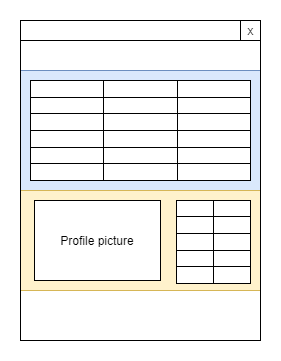

The diagram above was exported from draw.io. Its source (the exported page's mxGraphModel, read from the mxfile embedded in the PNG):
<mxGraphModel dx="1086" dy="806" grid="1" gridSize="10" guides="1" tooltips="1" connect="1" arrows="1" fold="1" page="1" pageScale="1" pageWidth="827" pageHeight="1169" math="0" shadow="0">
  <root>
    <mxCell id="0" />
    <mxCell id="1" parent="0" />
    <mxCell id="2" value="" style="rounded=0;whiteSpace=wrap;html=1;fillColor=#dae8fc;strokeColor=#6c8ebf;" vertex="1" parent="1">
      <mxGeometry x="480" y="70" width="240" height="120" as="geometry" />
    </mxCell>
    <mxCell id="3" value="" style="rounded=0;whiteSpace=wrap;html=1;fillColor=#fff2cc;strokeColor=#d6b656;" vertex="1" parent="1">
      <mxGeometry x="480" y="190" width="240" height="100" as="geometry" />
    </mxCell>
    <mxCell id="4" value="" style="rounded=0;whiteSpace=wrap;html=1;" vertex="1" parent="1">
      <mxGeometry x="480" y="20" width="220" height="20" as="geometry" />
    </mxCell>
    <mxCell id="5" value="" style="rounded=0;whiteSpace=wrap;html=1;" vertex="1" parent="1">
      <mxGeometry x="700" y="20" width="20" height="20" as="geometry" />
    </mxCell>
    <mxCell id="6" value="x" style="text;html=1;align=center;verticalAlign=middle;resizable=0;points=[];autosize=1;" vertex="1" parent="1">
      <mxGeometry x="700" y="20" width="20" height="20" as="geometry" />
    </mxCell>
    <mxCell id="7" value="" style="shape=table;html=1;whiteSpace=wrap;startSize=0;container=1;collapsible=0;childLayout=tableLayout;" vertex="1" parent="1">
      <mxGeometry x="636" y="200" width="74" height="83" as="geometry" />
    </mxCell>
    <mxCell id="8" value="" style="shape=partialRectangle;html=1;whiteSpace=wrap;collapsible=0;dropTarget=0;pointerEvents=0;fillColor=none;top=0;left=0;bottom=0;right=0;points=[[0,0.5],[1,0.5]];portConstraint=eastwest;" vertex="1" parent="7">
      <mxGeometry width="74" height="16" as="geometry" />
    </mxCell>
    <mxCell id="9" value="" style="shape=partialRectangle;html=1;whiteSpace=wrap;connectable=0;fillColor=none;top=0;left=0;bottom=0;right=0;overflow=hidden;" vertex="1" parent="8">
      <mxGeometry width="37" height="16" as="geometry" />
    </mxCell>
    <mxCell id="10" value="" style="shape=partialRectangle;html=1;whiteSpace=wrap;connectable=0;fillColor=none;top=0;left=0;bottom=0;right=0;overflow=hidden;" vertex="1" parent="8">
      <mxGeometry x="37" width="37" height="16" as="geometry" />
    </mxCell>
    <mxCell id="11" value="" style="shape=partialRectangle;html=1;whiteSpace=wrap;collapsible=0;dropTarget=0;pointerEvents=0;fillColor=none;top=0;left=0;bottom=0;right=0;points=[[0,0.5],[1,0.5]];portConstraint=eastwest;" vertex="1" parent="7">
      <mxGeometry y="16" width="74" height="17" as="geometry" />
    </mxCell>
    <mxCell id="12" value="" style="shape=partialRectangle;html=1;whiteSpace=wrap;connectable=0;fillColor=none;top=0;left=0;bottom=0;right=0;overflow=hidden;" vertex="1" parent="11">
      <mxGeometry width="37" height="17" as="geometry" />
    </mxCell>
    <mxCell id="13" value="" style="shape=partialRectangle;html=1;whiteSpace=wrap;connectable=0;fillColor=none;top=0;left=0;bottom=0;right=0;overflow=hidden;" vertex="1" parent="11">
      <mxGeometry x="37" width="37" height="17" as="geometry" />
    </mxCell>
    <mxCell id="14" value="" style="shape=partialRectangle;html=1;whiteSpace=wrap;collapsible=0;dropTarget=0;pointerEvents=0;fillColor=none;top=0;left=0;bottom=0;right=0;points=[[0,0.5],[1,0.5]];portConstraint=eastwest;" vertex="1" parent="7">
      <mxGeometry y="33" width="74" height="17" as="geometry" />
    </mxCell>
    <mxCell id="15" value="" style="shape=partialRectangle;html=1;whiteSpace=wrap;connectable=0;fillColor=none;top=0;left=0;bottom=0;right=0;overflow=hidden;" vertex="1" parent="14">
      <mxGeometry width="37" height="17" as="geometry" />
    </mxCell>
    <mxCell id="16" value="" style="shape=partialRectangle;html=1;whiteSpace=wrap;connectable=0;fillColor=none;top=0;left=0;bottom=0;right=0;overflow=hidden;" vertex="1" parent="14">
      <mxGeometry x="37" width="37" height="17" as="geometry" />
    </mxCell>
    <mxCell id="17" value="" style="shape=partialRectangle;html=1;whiteSpace=wrap;collapsible=0;dropTarget=0;pointerEvents=0;fillColor=none;top=0;left=0;bottom=0;right=0;points=[[0,0.5],[1,0.5]];portConstraint=eastwest;" vertex="1" parent="7">
      <mxGeometry y="50" width="74" height="16" as="geometry" />
    </mxCell>
    <mxCell id="18" value="" style="shape=partialRectangle;html=1;whiteSpace=wrap;connectable=0;fillColor=none;top=0;left=0;bottom=0;right=0;overflow=hidden;" vertex="1" parent="17">
      <mxGeometry width="37" height="16" as="geometry" />
    </mxCell>
    <mxCell id="19" value="" style="shape=partialRectangle;html=1;whiteSpace=wrap;connectable=0;fillColor=none;top=0;left=0;bottom=0;right=0;overflow=hidden;" vertex="1" parent="17">
      <mxGeometry x="37" width="37" height="16" as="geometry" />
    </mxCell>
    <mxCell id="20" value="" style="shape=partialRectangle;html=1;whiteSpace=wrap;collapsible=0;dropTarget=0;pointerEvents=0;fillColor=none;top=0;left=0;bottom=0;right=0;points=[[0,0.5],[1,0.5]];portConstraint=eastwest;" vertex="1" parent="7">
      <mxGeometry y="66" width="74" height="17" as="geometry" />
    </mxCell>
    <mxCell id="21" value="" style="shape=partialRectangle;html=1;whiteSpace=wrap;connectable=0;fillColor=none;top=0;left=0;bottom=0;right=0;overflow=hidden;" vertex="1" parent="20">
      <mxGeometry width="37" height="17" as="geometry" />
    </mxCell>
    <mxCell id="22" value="" style="shape=partialRectangle;html=1;whiteSpace=wrap;connectable=0;fillColor=none;top=0;left=0;bottom=0;right=0;overflow=hidden;" vertex="1" parent="20">
      <mxGeometry x="37" width="37" height="17" as="geometry" />
    </mxCell>
    <mxCell id="23" value="" style="shape=table;html=1;whiteSpace=wrap;startSize=0;container=1;collapsible=0;childLayout=tableLayout;" vertex="1" parent="1">
      <mxGeometry x="490" y="80" width="220" height="100" as="geometry" />
    </mxCell>
    <mxCell id="24" value="" style="shape=partialRectangle;html=1;whiteSpace=wrap;collapsible=0;dropTarget=0;pointerEvents=0;fillColor=none;top=0;left=0;bottom=0;right=0;points=[[0,0.5],[1,0.5]];portConstraint=eastwest;" vertex="1" parent="23">
      <mxGeometry width="220" height="17" as="geometry" />
    </mxCell>
    <mxCell id="25" value="" style="shape=partialRectangle;html=1;whiteSpace=wrap;connectable=0;fillColor=none;top=0;left=0;bottom=0;right=0;overflow=hidden;" vertex="1" parent="24">
      <mxGeometry width="73" height="17" as="geometry" />
    </mxCell>
    <mxCell id="26" value="" style="shape=partialRectangle;html=1;whiteSpace=wrap;connectable=0;fillColor=none;top=0;left=0;bottom=0;right=0;overflow=hidden;" vertex="1" parent="24">
      <mxGeometry x="73" width="74" height="17" as="geometry" />
    </mxCell>
    <mxCell id="27" value="" style="shape=partialRectangle;html=1;whiteSpace=wrap;connectable=0;fillColor=none;top=0;left=0;bottom=0;right=0;overflow=hidden;" vertex="1" parent="24">
      <mxGeometry x="147" width="73" height="17" as="geometry" />
    </mxCell>
    <mxCell id="28" value="" style="shape=partialRectangle;html=1;whiteSpace=wrap;collapsible=0;dropTarget=0;pointerEvents=0;fillColor=none;top=0;left=0;bottom=0;right=0;points=[[0,0.5],[1,0.5]];portConstraint=eastwest;" vertex="1" parent="23">
      <mxGeometry y="17" width="220" height="16" as="geometry" />
    </mxCell>
    <mxCell id="29" value="" style="shape=partialRectangle;html=1;whiteSpace=wrap;connectable=0;fillColor=none;top=0;left=0;bottom=0;right=0;overflow=hidden;" vertex="1" parent="28">
      <mxGeometry width="73" height="16" as="geometry" />
    </mxCell>
    <mxCell id="30" value="" style="shape=partialRectangle;html=1;whiteSpace=wrap;connectable=0;fillColor=none;top=0;left=0;bottom=0;right=0;overflow=hidden;" vertex="1" parent="28">
      <mxGeometry x="73" width="74" height="16" as="geometry" />
    </mxCell>
    <mxCell id="31" value="" style="shape=partialRectangle;html=1;whiteSpace=wrap;connectable=0;fillColor=none;top=0;left=0;bottom=0;right=0;overflow=hidden;" vertex="1" parent="28">
      <mxGeometry x="147" width="73" height="16" as="geometry" />
    </mxCell>
    <mxCell id="32" value="" style="shape=partialRectangle;html=1;whiteSpace=wrap;collapsible=0;dropTarget=0;pointerEvents=0;fillColor=none;top=0;left=0;bottom=0;right=0;points=[[0,0.5],[1,0.5]];portConstraint=eastwest;" vertex="1" parent="23">
      <mxGeometry y="33" width="220" height="17" as="geometry" />
    </mxCell>
    <mxCell id="33" value="" style="shape=partialRectangle;html=1;whiteSpace=wrap;connectable=0;fillColor=none;top=0;left=0;bottom=0;right=0;overflow=hidden;" vertex="1" parent="32">
      <mxGeometry width="73" height="17" as="geometry" />
    </mxCell>
    <mxCell id="34" value="" style="shape=partialRectangle;html=1;whiteSpace=wrap;connectable=0;fillColor=none;top=0;left=0;bottom=0;right=0;overflow=hidden;" vertex="1" parent="32">
      <mxGeometry x="73" width="74" height="17" as="geometry" />
    </mxCell>
    <mxCell id="35" value="" style="shape=partialRectangle;html=1;whiteSpace=wrap;connectable=0;fillColor=none;top=0;left=0;bottom=0;right=0;overflow=hidden;" vertex="1" parent="32">
      <mxGeometry x="147" width="73" height="17" as="geometry" />
    </mxCell>
    <mxCell id="36" value="" style="shape=partialRectangle;html=1;whiteSpace=wrap;collapsible=0;dropTarget=0;pointerEvents=0;fillColor=none;top=0;left=0;bottom=0;right=0;points=[[0,0.5],[1,0.5]];portConstraint=eastwest;" vertex="1" parent="23">
      <mxGeometry y="50" width="220" height="17" as="geometry" />
    </mxCell>
    <mxCell id="37" value="" style="shape=partialRectangle;html=1;whiteSpace=wrap;connectable=0;fillColor=none;top=0;left=0;bottom=0;right=0;overflow=hidden;" vertex="1" parent="36">
      <mxGeometry width="73" height="17" as="geometry" />
    </mxCell>
    <mxCell id="38" value="" style="shape=partialRectangle;html=1;whiteSpace=wrap;connectable=0;fillColor=none;top=0;left=0;bottom=0;right=0;overflow=hidden;" vertex="1" parent="36">
      <mxGeometry x="73" width="74" height="17" as="geometry" />
    </mxCell>
    <mxCell id="39" value="" style="shape=partialRectangle;html=1;whiteSpace=wrap;connectable=0;fillColor=none;top=0;left=0;bottom=0;right=0;overflow=hidden;" vertex="1" parent="36">
      <mxGeometry x="147" width="73" height="17" as="geometry" />
    </mxCell>
    <mxCell id="40" value="" style="shape=partialRectangle;html=1;whiteSpace=wrap;collapsible=0;dropTarget=0;pointerEvents=0;fillColor=none;top=0;left=0;bottom=0;right=0;points=[[0,0.5],[1,0.5]];portConstraint=eastwest;" vertex="1" parent="23">
      <mxGeometry y="67" width="220" height="16" as="geometry" />
    </mxCell>
    <mxCell id="41" value="" style="shape=partialRectangle;html=1;whiteSpace=wrap;connectable=0;fillColor=none;top=0;left=0;bottom=0;right=0;overflow=hidden;" vertex="1" parent="40">
      <mxGeometry width="73" height="16" as="geometry" />
    </mxCell>
    <mxCell id="42" value="" style="shape=partialRectangle;html=1;whiteSpace=wrap;connectable=0;fillColor=none;top=0;left=0;bottom=0;right=0;overflow=hidden;" vertex="1" parent="40">
      <mxGeometry x="73" width="74" height="16" as="geometry" />
    </mxCell>
    <mxCell id="43" value="" style="shape=partialRectangle;html=1;whiteSpace=wrap;connectable=0;fillColor=none;top=0;left=0;bottom=0;right=0;overflow=hidden;" vertex="1" parent="40">
      <mxGeometry x="147" width="73" height="16" as="geometry" />
    </mxCell>
    <mxCell id="44" value="" style="shape=partialRectangle;html=1;whiteSpace=wrap;collapsible=0;dropTarget=0;pointerEvents=0;fillColor=none;top=0;left=0;bottom=0;right=0;points=[[0,0.5],[1,0.5]];portConstraint=eastwest;" vertex="1" parent="23">
      <mxGeometry y="83" width="220" height="17" as="geometry" />
    </mxCell>
    <mxCell id="45" value="" style="shape=partialRectangle;html=1;whiteSpace=wrap;connectable=0;fillColor=none;top=0;left=0;bottom=0;right=0;overflow=hidden;" vertex="1" parent="44">
      <mxGeometry width="73" height="17" as="geometry" />
    </mxCell>
    <mxCell id="46" value="" style="shape=partialRectangle;html=1;whiteSpace=wrap;connectable=0;fillColor=none;top=0;left=0;bottom=0;right=0;overflow=hidden;" vertex="1" parent="44">
      <mxGeometry x="73" width="74" height="17" as="geometry" />
    </mxCell>
    <mxCell id="47" value="" style="shape=partialRectangle;html=1;whiteSpace=wrap;connectable=0;fillColor=none;top=0;left=0;bottom=0;right=0;overflow=hidden;" vertex="1" parent="44">
      <mxGeometry x="147" width="73" height="17" as="geometry" />
    </mxCell>
    <mxCell id="48" value="Profile picture" style="rounded=0;whiteSpace=wrap;html=1;" vertex="1" parent="1">
      <mxGeometry x="494" y="200" width="126" height="80" as="geometry" />
    </mxCell>
    <mxCell id="49" value="" style="rounded=0;whiteSpace=wrap;html=1;fillColor=none;" vertex="1" parent="1">
      <mxGeometry x="480" y="40" width="240" height="300" as="geometry" />
    </mxCell>
  </root>
</mxGraphModel>